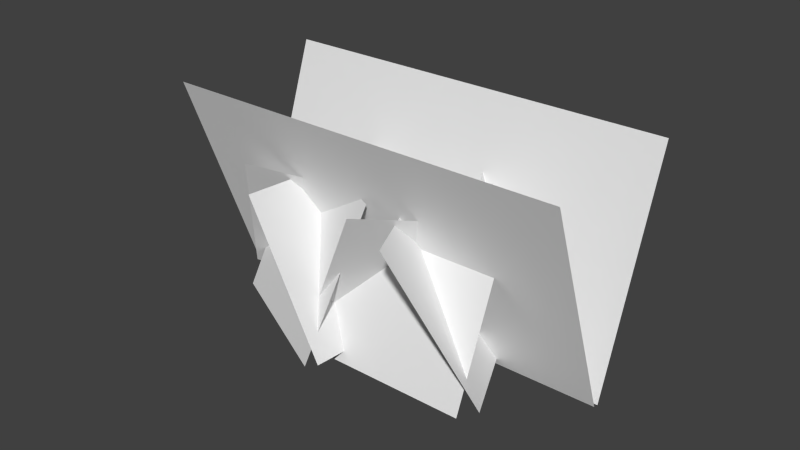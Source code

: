 # Source: sp_grass2.blend  (saved by Blender 2.70.0; exported with 4.5.12 LTS)
import bpy
from mathutils import Matrix  # noqa: F401  (used for matrix-valued properties, if any)

bpy.ops.wm.read_factory_settings(use_empty=True)
scene = bpy.context.scene
scene.name = 'Scene'

# ---- collections
col_collection_1 = bpy.data.collections.new('Collection 1'); scene.collection.children.link(col_collection_1)

# ---- materials (node trees are filled in below, after node groups)
mat_material_001 = bpy.data.materials.new('Material.001')
mat_material_001.alpha_threshold = 0.0
mat_material_001.use_transparent_shadow = False
mat_material_001.roughness = 0.5
mat_material_001.specular_intensity = 0.0
mat_material_001.line_color = (0.0, 0.0, 0.0, 1.0)
mat_material_000 = bpy.data.materials.new('Material.000')
mat_material_000.alpha_threshold = 0.0
mat_material_000.use_transparent_shadow = False
mat_material_000.roughness = 0.5
mat_material_000.specular_intensity = 0.0
mat_material_000.line_color = (0.0, 0.0, 0.0, 1.0)

# ---- material node trees

# ---- world
world_world = bpy.data.worlds.new('World'); scene.world = world_world
world_world.color = (0.05088, 0.05088, 0.05088)
world_world.use_sun_shadow = False
world_world.sun_shadow_jitter_overblur = 0.0
world_world.cycles.sampling_method = 'MANUAL'
world_world.cycles.sample_map_resolution = 256

# ---- meshes
me_plane = bpy.data.meshes.new('Plane')
me_plane.from_pydata([(3.238, -1.187, -0.0007207), (-3.238, -1.187, -0.0007246), (3.238, 1.062, 0.7786), (-3.238, 1.062, 0.7786), (-3.238, -1.177, -0.05389), (3.238, -1.177, -0.05388), (-3.238, 1.053, -0.869), (3.238, 1.053, -0.869)], [], [(0, 1, 3, 2), (4, 5, 7, 6)])
_uv = me_plane.uv_layers.new(name='UVMap')
_uv.uv.foreach_set('vector', [0.0001001, 9.998e-05, 0.9999, 0.0001, 0.9999, 0.9914, 9.998e-05, 0.9914, 0.0001001, 9.998e-05, 0.9999, 0.0001, 0.9999, 0.9914, 9.998e-05, 0.9914])
me_plane.materials.append(mat_material_001)
me_plane.use_remesh_preserve_volume = False
me_plane.use_remesh_preserve_attributes = False
me_plane.use_mirror_vertex_groups = False
me_plane.update()
me_plane_004 = bpy.data.meshes.new('Plane.004')
me_plane_004.from_pydata([(1.0, -0.9251, -1.228), (-1.0, -0.9251, -1.228), (1.0, 0.9251, -0.4683), (-1.0, 0.9251, -0.4683), (0.3065, 1.032, -1.406), (-0.8512, 0.7202, 0.1949), (1.217, -0.7202, -1.089), (0.05933, -1.032, 0.5122), (-1.236, -0.7825, -1.154), (-0.3556, -0.9066, 0.6369), (-0.2336, 0.9066, -1.53), (0.6472, 0.7825, 0.2608), (0.0009357, -0.9251, 2.393), (1.631, -0.9251, 1.235), (-0.4392, 0.9251, 1.774), (1.191, 0.9251, 0.6156), (0.6692, 1.032, 2.137), (0.6853, 0.7202, 0.1612), (-0.2568, -0.7202, 2.406), (-0.2407, -1.032, 0.4301), (1.781, -0.7825, 1.038), (0.0253, -0.9066, 0.08812), (1.182, 0.9066, 1.925), (-0.5741, 0.7825, 0.9757), (1.283, -0.9251, 1.21), (2.213, -0.9251, -0.561), (0.6108, 0.9251, 0.8565), (1.541, 0.9251, -0.9142), (1.763, 1.032, 0.6784), (0.8843, 0.7202, -1.091), (1.059, -0.7202, 1.337), (0.18, -1.032, -0.4322), (2.258, -0.7825, -0.8044), (0.2626, -0.9066, -0.8576), (2.125, 0.9066, 0.2582), (0.1293, 0.7825, 0.2051)], [], [(0, 1, 3, 2), (7, 6, 4, 5), (8, 9, 11, 10), (12, 13, 15, 14), (19, 18, 16, 17), (20, 21, 23, 22), (24, 25, 27, 26), (31, 30, 28, 29), (32, 33, 35, 34)])
_uv = me_plane_004.uv_layers.new(name='UVMap')
_uv.uv.foreach_set('vector', [0.0001001, 9.998e-05, 0.9999, 0.0001, 0.9999, 0.8139, 9.998e-05, 0.8139, 0.0001001, 9.998e-05, 0.9999, 0.0001, 0.9999, 0.8139, 9.998e-05, 0.8139, 0.0001001, 9.998e-05, 0.9999, 0.0001, 0.9999, 0.8139, 9.998e-05, 0.8139, 0.0001001, 9.998e-05, 0.9999, 0.0001, 0.9999, 0.8139, 9.998e-05, 0.8139, 0.0001001, 9.998e-05, 0.9999, 0.0001, 0.9999, 0.8139, 9.998e-05, 0.8139, 0.0001001, 9.998e-05, 0.9999, 0.0001, 0.9999, 0.8139, 9.998e-05, 0.8139, 0.0001001, 9.998e-05, 0.9999, 0.0001, 0.9999, 0.8139, 9.998e-05, 0.8139, 0.0001001, 9.998e-05, 0.9999, 0.0001, 0.9999, 0.8139, 9.998e-05, 0.8139, 0.0001001, 9.998e-05, 0.9999, 0.0001, 0.9999, 0.8139, 9.998e-05, 0.8139])
me_plane_004.materials.append(mat_material_000)
me_plane_004.use_remesh_preserve_volume = False
me_plane_004.use_remesh_preserve_attributes = False
me_plane_004.use_mirror_vertex_groups = False
me_plane_004.update()

# ---- objects
ob_plane = bpy.data.objects.new('Plane', me_plane)
ob_plane_004 = bpy.data.objects.new('Plane.004', me_plane_004)

# ---- transforms, parenting, visibility, modifiers, constraints
ob_plane.location = (0.0, 0.0, 0.03725)
ob_plane.rotation_euler = (1.571, 0.0, -3.142)
ob_plane.scale = (0.02351, 0.0368, 0.0368)
ob_plane.lineart.crease_threshold = 0.0
ob_plane_004.location = (0.0002249, 0.01606, 0.02226)
ob_plane_004.rotation_euler = (1.571, 0.0, -1.087)
ob_plane_004.scale = (0.03024, 0.03024, 0.03024)
ob_plane_004.lineart.crease_threshold = 0.0

# ---- collection membership
col_collection_1.objects.link(ob_plane)
col_collection_1.objects.link(ob_plane_004)

# ---- scene / render settings (as saved in the file)
scene.frame_start = 1; scene.frame_end = 250; scene.frame_set(1)
scene.render.engine = 'BLENDER_EEVEE_NEXT'
scene.render.resolution_percentage = 50
scene.render.dither_intensity = 0.0
scene.cycles.use_denoising = False
scene.cycles.samples = 10
scene.cycles.sampling_pattern = 'TABULATED_SOBOL'
scene.cycles.light_sampling_threshold = 0.0
scene.cycles.use_adaptive_sampling = False
scene.cycles.use_light_tree = False
scene.cycles.blur_glossy = 0.0
scene.cycles.volume_bounces = 1
scene.cycles.pixel_filter_type = 'GAUSSIAN'
scene.cycles.sample_clamp_indirect = 0.0
scene.view_settings.view_transform = 'Standard'
bpy.context.view_layer.update()

# ---- added for rendering (the .blend has no active camera and no usable light): camera, sun
cam_auto = bpy.data.cameras.new('AutoCamera')
cam_auto.lens = 50.0
cam_auto.sensor_width = 36.0
cam_auto.clip_end = 1000.0
ob_auto_camera = bpy.data.objects.new('AutoCamera', cam_auto)
scene.collection.objects.link(ob_auto_camera)
ob_auto_camera.location = (0.21289, -0.262491, 0.20618)
ob_auto_camera.rotation_euler = (1.09748, -7.21219e-08, 0.694738)
scene.camera = ob_auto_camera
light_auto_sun = bpy.data.lights.new('AutoSun', 'SUN')
light_auto_sun.energy = 3.0
light_auto_sun.angle = 0.0523599
ob_auto_sun = bpy.data.objects.new('AutoSun', light_auto_sun)
scene.collection.objects.link(ob_auto_sun)
ob_auto_sun.rotation_euler = (0.872665, 0.174533, 0.523599)
bpy.context.view_layer.update()
